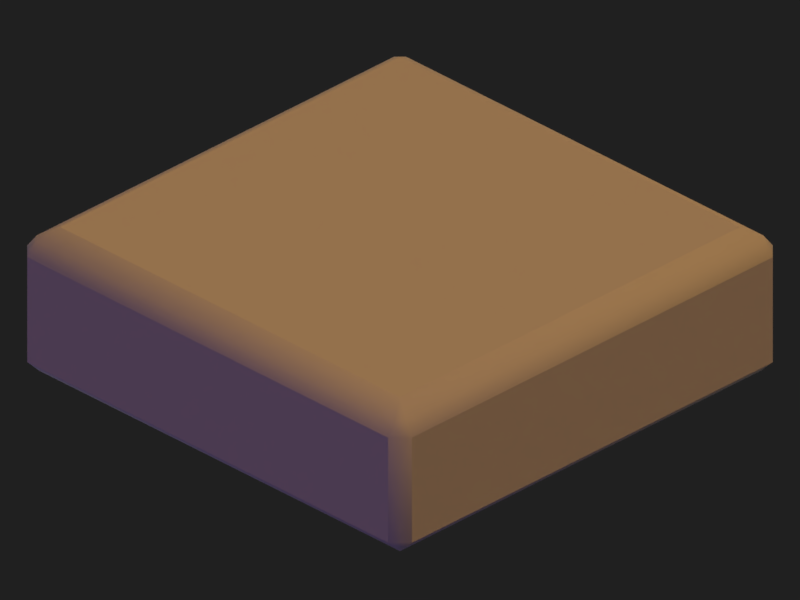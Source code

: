 # Source: grass_1x1.blend  (saved by Blender 2.77.0; exported with 4.5.12 LTS)
import bpy
from mathutils import Matrix  # noqa: F401  (used for matrix-valued properties, if any)

bpy.ops.wm.read_factory_settings(use_empty=True)
scene = bpy.context.scene
scene.name = 'Scene'

# ---- collections
col_collection_1 = bpy.data.collections.new('Collection 1'); scene.collection.children.link(col_collection_1)

# ---- materials (node trees are filled in below, after node groups)
mat_material_000 = bpy.data.materials.new('Material.000')
mat_material_000.alpha_threshold = 0.0
mat_material_000.use_transparent_shadow = False
mat_material_000.specular_color = (0.1424, 0.1424, 0.1424)
mat_material_000.roughness = 0.5
mat_material_000.specular_intensity = 0.0

# ---- material node trees

# ---- world
world_world = bpy.data.worlds.new('World'); scene.world = world_world
world_world.color = (0.01467, 0.01467, 0.01467)
world_world.use_sun_shadow = False
world_world.sun_shadow_jitter_overblur = 0.0
world_world.cycles.sampling_method = 'MANUAL'
world_world.light_settings.distance = 1.0

# ---- cameras
cam_camera_001 = bpy.data.cameras.new('Camera.001')
cam_camera_001.type = 'ORTHO'
cam_camera_001.clip_end = 100.0
cam_camera_001.lens = 35.0
cam_camera_001.sensor_width = 32.0
cam_camera_001.sensor_height = 18.0
cam_camera_001.ortho_scale = 1.42
cam_camera_001.dof.focus_distance = 0.0
cam_camera_001.dof.aperture_fstop = 128.0

# ---- lights
light_filllight = bpy.data.lights.new('FillLight', 'SUN')
light_filllight.color = (0.4428, 0.2307, 1.0)
light_filllight.transmission_factor = 0.0
light_filllight.angle = 1.571
light_filllight.energy = 0.25
light_filllight.shadow_buffer_clip_start = 0.5
light_filllight.shadow_soft_size = 1.0
light_filllight.shadow_cascade_max_distance = 1000.0
light_keylight = bpy.data.lights.new('KeyLight', 'SUN')
light_keylight.color = (0.814, 0.4313, 0.1524)
light_keylight.transmission_factor = 0.0
light_keylight.angle = 1.571
light_keylight.energy = 1.5
light_keylight.shadow_buffer_clip_start = 0.5
light_keylight.shadow_soft_size = 1.0
light_keylight.shadow_cascade_max_distance = 1000.0
light_rimlight = bpy.data.lights.new('RimLight', 'SUN')
light_rimlight.color = (0.7067, 0.7067, 0.7067)
light_rimlight.transmission_factor = 0.0
light_rimlight.angle = 1.571
light_rimlight.energy = 0.5
light_rimlight.shadow_buffer_clip_start = 0.5
light_rimlight.shadow_soft_size = 1.0
light_rimlight.shadow_cascade_max_distance = 1000.0

# ---- meshes
me_cube_001 = bpy.data.meshes.new('Cube.001')
me_cube_001.from_pydata([(-0.4645, -0.4953, -0.2705), (-0.4953, -0.4645, -0.2705), (-0.4645, -0.4645, -0.3012), (-0.4645, -0.4953, -0.05008), (-0.4375, -0.4375, 0.001022), (-0.4953, -0.4645, -0.05008), (-0.4645, 0.4953, -0.2705), (-0.4645, 0.4645, -0.3012), (-0.4953, 0.4645, -0.2705), (-0.4375, 0.4375, 0.001022), (-0.4645, 0.4953, -0.05008), (-0.4953, 0.4645, -0.05008), (0.4645, -0.4953, -0.2705), (0.4645, -0.4645, -0.3012), (0.4953, -0.4645, -0.2705), (0.4375, -0.4375, 0.001022), (0.4645, -0.4953, -0.05008), (0.4953, -0.4645, -0.05008), (0.4953, 0.4645, -0.2705), (0.4645, 0.4645, -0.3012), (0.4645, 0.4953, -0.2705), (0.4375, 0.4375, 0.001022), (0.4953, 0.4645, -0.05008), (0.4645, 0.4953, -0.05008), (-0.4645, -0.4799, -0.2859), (-0.4799, -0.4799, -0.2705), (-0.4799, -0.4645, -0.2859), (-0.4799, -0.4799, -0.05008), (-0.4599, -0.4752, -0.02275), (-0.4752, -0.4599, -0.02275), (-0.4799, 0.4799, -0.2705), (-0.4645, 0.4799, -0.2859), (-0.4799, 0.4645, -0.2859), (-0.4752, 0.4599, -0.02275), (-0.4599, 0.4752, -0.02275), (-0.4799, 0.4799, -0.05008), (0.4799, -0.4799, -0.2705), (0.4645, -0.4799, -0.2859), (0.4799, -0.4645, -0.2859), (0.4752, -0.4599, -0.02275), (0.4599, -0.4752, -0.02275), (0.4799, -0.4799, -0.05008), (0.4799, 0.4799, -0.2705), (0.4799, 0.4645, -0.2859), (0.4645, 0.4799, -0.2859), (0.4599, 0.4752, -0.02275), (0.4752, 0.4599, -0.02275), (0.4799, 0.4799, -0.05008), (-0.4645, -0.4953, -0.15), (-0.4953, -0.4645, -0.15), (-0.4375, 1.066e-11, 0.001022), (-0.4953, 1.094e-11, -0.05008), (-0.4645, 0.4953, -0.15), (-0.4953, 0.4645, -0.15), (-0.4645, 1.094e-11, -0.3012), (-0.4953, 1.094e-11, -0.2705), (-2.008e-10, 0.4375, 0.001022), (4.378e-11, 0.4953, -0.05008), (0.4953, 0.4645, -0.15), (0.4645, 0.4953, -0.15), (4.378e-11, 0.4645, -0.3012), (4.378e-11, 0.4953, -0.2705), (0.4375, 1.066e-11, 0.001022), (0.4953, 1.094e-11, -0.05008), (0.4645, -0.4953, -0.15), (0.4953, -0.4645, -0.15), (0.4645, 1.094e-11, -0.3012), (0.4953, 1.094e-11, -0.2705), (-2.008e-10, -0.4375, 0.001022), (4.378e-11, -0.4953, -0.05008), (4.378e-11, -0.4645, -0.3012), (4.378e-11, -0.4953, -0.2705), (-0.4953, 1.094e-11, -0.15), (4.378e-11, -0.4799, -0.2859), (-1.91e-10, -0.4752, -0.02275), (0.4799, 1.094e-11, -0.2859), (0.4799, -0.4799, -0.15), (0.4752, 2.312e-11, -0.02275), (4.378e-11, 0.4799, -0.2859), (0.4799, 0.4799, -0.15), (-1.91e-10, 0.4752, -0.02275), (-0.4799, 1.094e-11, -0.2859), (-0.4799, 0.4799, -0.15), (-0.4752, 2.312e-11, -0.02275), (-0.4799, -0.4799, -0.15), (4.378e-11, 0.4953, -0.15), (4.378e-11, -0.4953, -0.15), (4.334e-11, 1.087e-11, 0.001211), (0.4953, 1.094e-11, -0.15)], [], [(88, 65, 14, 67), (87, 56, 9, 50), (86, 48, 0, 71), (85, 59, 20, 61), (0, 25, 24), (3, 28, 27), (6, 31, 30), (9, 34, 33), (12, 37, 36), (15, 40, 39), (18, 43, 42), (21, 46, 45), (84, 27, 5, 49), (83, 33, 11, 51), (82, 30, 8, 53), (81, 26, 1, 55), (80, 45, 23, 57), (79, 42, 20, 59), (78, 31, 6, 61), (77, 39, 17, 63), (76, 36, 14, 65), (75, 43, 18, 67), (74, 28, 3, 69), (73, 37, 12, 71), (72, 53, 8, 55), (49, 72, 55, 1), (5, 51, 72, 49), (51, 11, 53, 72), (24, 73, 71, 0), (2, 70, 73, 24), (70, 13, 37, 73), (40, 74, 69, 16), (15, 68, 74, 40), (68, 4, 28, 74), (38, 75, 67, 14), (13, 66, 75, 38), (66, 19, 43, 75), (41, 76, 65, 17), (16, 64, 76, 41), (64, 12, 36, 76), (46, 77, 63, 22), (21, 62, 77, 46), (62, 15, 39, 77), (44, 78, 61, 20), (19, 60, 78, 44), (60, 7, 31, 78), (47, 79, 59, 23), (22, 58, 79, 47), (58, 18, 42, 79), (34, 80, 57, 10), (9, 56, 80, 34), (56, 21, 45, 80), (32, 81, 55, 8), (7, 54, 81, 32), (54, 2, 26, 81), (35, 82, 53, 11), (10, 52, 82, 35), (52, 6, 30, 82), (29, 83, 51, 5), (4, 50, 83, 29), (50, 9, 33, 83), (25, 84, 49, 1), (0, 48, 84, 25), (48, 3, 27, 84), (45, 47, 23), (45, 46, 47), (46, 22, 47), (42, 44, 20), (42, 43, 44), (43, 19, 44), (39, 41, 17), (39, 40, 41), (40, 16, 41), (36, 38, 14), (36, 37, 38), (37, 13, 38), (33, 35, 11), (33, 34, 35), (34, 10, 35), (30, 32, 8), (30, 31, 32), (31, 7, 32), (27, 29, 5), (27, 28, 29), (28, 4, 29), (24, 26, 2), (24, 25, 26), (25, 1, 26), (52, 85, 61, 6), (10, 57, 85, 52), (57, 23, 59, 85), (64, 86, 71, 12), (16, 69, 86, 64), (69, 3, 48, 86), (68, 87, 50, 4), (15, 62, 87, 68), (62, 21, 56, 87), (58, 88, 67, 18), (22, 63, 88, 58), (63, 17, 65, 88)])
me_cube_001.polygons.foreach_set('use_smooth', [0, 0, 0, 0, 1, 1, 1, 1, 1, 1, 1, 1, 1, 1, 1, 1, 1, 1, 1, 1, 1, 1, 1, 1, 0, 0, 0, 0, 1, 1, 1, 1, 1, 1, 1, 1, 1, 1, 1, 1, 1, 1, 1, 1, 1, 1, 1, 1, 1, 1, 1, 1, 1, 1, 1, 1, 1, 1, 1, 1, 1, 1, 1, 1, 1, 1, 1, 1, 1, 1, 1, 1, 1, 1, 1, 1, 1, 1, 1, 1, 1, 1, 1, 1, 1, 1, 1, 1, 0, 0, 0, 0, 0, 0, 0, 0, 0, 0, 0, 0])
_uv = me_cube_001.uv_layers.new(name='UVMap')
_uv.uv.foreach_set('vector', [0.5929, 0.8755, 0.7672, 0.8735, 0.7644, 0.9172, 0.5932, 0.9223, 0.5926, 0.6395, 0.4264, 0.6402, 0.4272, 0.4698, 0.5919, 0.4734, 0.8288, 0.6393, 0.8267, 0.4648, 0.8705, 0.4676, 0.8756, 0.6391, 0.3564, 0.6397, 0.3586, 0.8143, 0.3147, 0.8115, 0.3097, 0.64, 0.8705, 0.4676, 0.8723, 0.4599, 0.8782, 0.466, 0.7916, 0.4679, 0.7797, 0.468, 0.7898, 0.4604, 0.4047, 0.3584, 0.4109, 0.3515, 0.4132, 0.36, 0.4272, 0.4698, 0.4138, 0.4557, 0.4213, 0.4524, 0.7806, 0.9206, 0.7744, 0.9275, 0.7721, 0.919, 0.758, 0.8093, 0.7715, 0.8233, 0.7639, 0.8266, 0.3114, 0.8277, 0.3045, 0.8215, 0.313, 0.8192, 0.4229, 0.8051, 0.4089, 0.8186, 0.4055, 0.811, 0.8266, 0.4564, 0.7898, 0.4604, 0.7879, 0.4523, 0.8264, 0.448, 0.5922, 0.4564, 0.4213, 0.4524, 0.4212, 0.4405, 0.5924, 0.4433, 0.4097, 0.4056, 0.4132, 0.36, 0.4209, 0.3618, 0.4181, 0.4055, 0.592, 0.3481, 0.7734, 0.3483, 0.7734, 0.3568, 0.5921, 0.3568, 0.4094, 0.6399, 0.4055, 0.811, 0.3936, 0.8111, 0.3962, 0.6397, 0.3587, 0.8226, 0.313, 0.8192, 0.3147, 0.8115, 0.3586, 0.8143, 0.301, 0.6401, 0.3015, 0.4585, 0.31, 0.4585, 0.3097, 0.64, 0.5931, 0.8226, 0.7639, 0.8266, 0.764, 0.8385, 0.5929, 0.8358, 0.7755, 0.8734, 0.7721, 0.919, 0.7644, 0.9172, 0.7672, 0.8735, 0.5933, 0.9309, 0.4119, 0.9307, 0.4119, 0.9222, 0.5932, 0.9223, 0.7759, 0.6391, 0.7797, 0.468, 0.7916, 0.4679, 0.789, 0.6393, 0.8843, 0.6389, 0.8838, 0.8205, 0.8753, 0.8205, 0.8756, 0.6391, 0.5924, 0.4035, 0.4181, 0.4055, 0.4209, 0.3618, 0.5921, 0.3568, 0.7732, 0.4041, 0.5924, 0.4035, 0.5921, 0.3568, 0.7734, 0.3568, 0.7729, 0.4433, 0.5924, 0.4433, 0.5924, 0.4035, 0.7732, 0.4041, 0.5924, 0.4433, 0.4212, 0.4405, 0.4181, 0.4055, 0.5924, 0.4035, 0.8782, 0.466, 0.8843, 0.6389, 0.8756, 0.6391, 0.8705, 0.4676, 0.8866, 0.4647, 0.8926, 0.6388, 0.8843, 0.6389, 0.8782, 0.466, 0.8926, 0.6388, 0.8923, 0.8206, 0.8838, 0.8205, 0.8843, 0.6389, 0.7754, 0.8181, 0.7759, 0.6391, 0.789, 0.6393, 0.7887, 0.8198, 0.758, 0.8093, 0.7589, 0.6389, 0.7759, 0.6391, 0.7754, 0.8181, 0.7589, 0.6389, 0.7623, 0.474, 0.7797, 0.468, 0.7759, 0.6391, 0.766, 0.9249, 0.5933, 0.9309, 0.5932, 0.9223, 0.7644, 0.9172, 0.7673, 0.9333, 0.5934, 0.9392, 0.5933, 0.9309, 0.766, 0.9249, 0.5934, 0.9392, 0.4119, 0.9392, 0.4119, 0.9307, 0.5933, 0.9309, 0.7715, 0.8366, 0.7755, 0.8734, 0.7672, 0.8735, 0.764, 0.8385, 0.7797, 0.8347, 0.7839, 0.8732, 0.7755, 0.8734, 0.7715, 0.8366, 0.7839, 0.8732, 0.7806, 0.9206, 0.7721, 0.919, 0.7755, 0.8734, 0.4142, 0.8225, 0.5931, 0.8226, 0.5929, 0.8358, 0.4124, 0.8357, 0.4229, 0.8051, 0.5934, 0.8056, 0.5931, 0.8226, 0.4142, 0.8225, 0.5934, 0.8056, 0.758, 0.8093, 0.7639, 0.8266, 0.5931, 0.8226, 0.307, 0.8131, 0.301, 0.6401, 0.3097, 0.64, 0.3147, 0.8115, 0.2986, 0.8144, 0.2927, 0.6402, 0.301, 0.6401, 0.307, 0.8131, 0.2927, 0.6402, 0.293, 0.4585, 0.3015, 0.4585, 0.301, 0.6401, 0.3955, 0.8186, 0.3587, 0.8226, 0.3586, 0.8143, 0.3936, 0.8111, 0.3974, 0.8268, 0.3589, 0.831, 0.3587, 0.8226, 0.3955, 0.8186, 0.3589, 0.831, 0.3114, 0.8277, 0.313, 0.8192, 0.3587, 0.8226, 0.4098, 0.461, 0.4094, 0.6399, 0.3962, 0.6397, 0.3966, 0.4592, 0.4272, 0.4698, 0.4264, 0.6402, 0.4094, 0.6399, 0.4098, 0.461, 0.4264, 0.6402, 0.4229, 0.8051, 0.4055, 0.811, 0.4094, 0.6399, 0.4193, 0.3541, 0.592, 0.3481, 0.5921, 0.3568, 0.4209, 0.3618, 0.418, 0.3457, 0.5919, 0.3398, 0.592, 0.3481, 0.4193, 0.3541, 0.5919, 0.3398, 0.7734, 0.3398, 0.7734, 0.3483, 0.592, 0.3481, 0.4137, 0.4424, 0.4097, 0.4056, 0.4181, 0.4055, 0.4212, 0.4405, 0.4056, 0.4443, 0.4014, 0.4058, 0.4097, 0.4056, 0.4137, 0.4424, 0.4014, 0.4058, 0.4047, 0.3584, 0.4132, 0.36, 0.4097, 0.4056, 0.7711, 0.4566, 0.5922, 0.4564, 0.5924, 0.4433, 0.7729, 0.4433, 0.7623, 0.474, 0.5919, 0.4734, 0.5922, 0.4564, 0.7711, 0.4566, 0.5919, 0.4734, 0.4272, 0.4698, 0.4213, 0.4524, 0.5922, 0.4564, 0.8723, 0.4599, 0.8266, 0.4564, 0.8264, 0.448, 0.8739, 0.4513, 0.8705, 0.4676, 0.8267, 0.4648, 0.8266, 0.4564, 0.8723, 0.4599, 0.8267, 0.4648, 0.7916, 0.4679, 0.7898, 0.4604, 0.8266, 0.4564, 0.4055, 0.811, 0.3955, 0.8186, 0.3936, 0.8111, 0.4055, 0.811, 0.4089, 0.8186, 0.3955, 0.8186, 0.4089, 0.8186, 0.3974, 0.8268, 0.3955, 0.8186, 0.313, 0.8192, 0.307, 0.8131, 0.3147, 0.8115, 0.313, 0.8192, 0.3045, 0.8215, 0.307, 0.8131, 0.3045, 0.8215, 0.2986, 0.8144, 0.307, 0.8131, 0.7639, 0.8266, 0.7715, 0.8366, 0.764, 0.8385, 0.7639, 0.8266, 0.7715, 0.8233, 0.7715, 0.8366, 0.7715, 0.8233, 0.7797, 0.8347, 0.7715, 0.8366, 0.7721, 0.919, 0.766, 0.9249, 0.7644, 0.9172, 0.7721, 0.919, 0.7744, 0.9275, 0.766, 0.9249, 0.7744, 0.9275, 0.7673, 0.9333, 0.766, 0.9249, 0.4213, 0.4524, 0.4137, 0.4424, 0.4212, 0.4405, 0.4213, 0.4524, 0.4138, 0.4557, 0.4137, 0.4424, 0.4138, 0.4557, 0.4056, 0.4443, 0.4137, 0.4424, 0.4132, 0.36, 0.4193, 0.3541, 0.4209, 0.3618, 0.4132, 0.36, 0.4109, 0.3515, 0.4193, 0.3541, 0.4109, 0.3515, 0.418, 0.3457, 0.4193, 0.3541, 0.7898, 0.4604, 0.7764, 0.4605, 0.7879, 0.4523, 0.7898, 0.4604, 0.7797, 0.468, 0.7764, 0.4605, 0.7797, 0.468, 0.7623, 0.474, 0.7764, 0.4605, 0.8782, 0.466, 0.8808, 0.4576, 0.8866, 0.4647, 0.8782, 0.466, 0.8723, 0.4599, 0.8808, 0.4576, 0.8723, 0.4599, 0.8739, 0.4513, 0.8808, 0.4576, 0.3574, 0.4588, 0.3564, 0.6397, 0.3097, 0.64, 0.31, 0.4585, 0.3966, 0.4592, 0.3962, 0.6397, 0.3564, 0.6397, 0.3574, 0.4588, 0.3962, 0.6397, 0.3936, 0.8111, 0.3586, 0.8143, 0.3564, 0.6397, 0.8279, 0.8202, 0.8288, 0.6393, 0.8756, 0.6391, 0.8753, 0.8205, 0.7887, 0.8198, 0.789, 0.6393, 0.8288, 0.6393, 0.8279, 0.8202, 0.789, 0.6393, 0.7916, 0.4679, 0.8267, 0.4648, 0.8288, 0.6393, 0.7589, 0.6389, 0.5926, 0.6395, 0.5919, 0.4734, 0.7623, 0.474, 0.758, 0.8093, 0.5934, 0.8056, 0.5926, 0.6395, 0.7589, 0.6389, 0.5934, 0.8056, 0.4229, 0.8051, 0.4264, 0.6402, 0.5926, 0.6395, 0.4121, 0.8749, 0.5929, 0.8755, 0.5932, 0.9223, 0.4119, 0.9222, 0.4124, 0.8357, 0.5929, 0.8358, 0.5929, 0.8755, 0.4121, 0.8749, 0.5929, 0.8358, 0.764, 0.8385, 0.7672, 0.8735, 0.5929, 0.8755])
me_cube_001.materials.append(mat_material_000)
me_cube_001.use_remesh_preserve_volume = False
me_cube_001.use_remesh_preserve_attributes = False
me_cube_001.use_mirror_vertex_groups = False
me_cube_001.update()

# ---- objects
ob_cube_001 = bpy.data.objects.new('Cube.001', me_cube_001)
ob_filllight = bpy.data.objects.new('FillLight', light_filllight)
ob_keylight = bpy.data.objects.new('KeyLight', light_keylight)
ob_rimlight = bpy.data.objects.new('RimLight', light_rimlight)
ob_camera = bpy.data.objects.new('Camera', cam_camera_001)

# ---- transforms, parenting, visibility, modifiers, constraints
ob_cube_001.location = (0.0, 0.0, 0.0)
ob_cube_001.scale = (0.9749, 0.9749, 0.9749)
ob_cube_001.lineart.crease_threshold = 0.0
ob_filllight.location = (6.74, 7.638, 11.54)
ob_filllight.rotation_euler = (1.797, 0.3972, -0.04007)
ob_filllight.lineart.crease_threshold = 0.0
ob_keylight.location = (8.199, 7.907, 11.54)
ob_keylight.rotation_euler = (0.01345, 0.4495, 0.5187)
ob_keylight.lineart.crease_threshold = 0.0
ob_rimlight.location = (7.742, 6.406, 12.03)
ob_rimlight.rotation_euler = (-2.028, -0.2654, 1.096)
ob_rimlight.lineart.crease_threshold = 0.0
ob_camera.location = (10.0, -10.0, 8.02)
ob_camera.rotation_euler = (1.047, 0.0, 0.7854)
ob_camera.lock_rotations_4d = False
ob_camera.empty_display_type = 'ARROWS'
ob_camera.color = (0.0, 0.0, 0.0, 0.0)
ob_camera.display_type = 'WIRE'
ob_camera.lineart.crease_threshold = 0.0

# ---- collection membership
col_collection_1.objects.link(ob_cube_001)
col_collection_1.objects.link(ob_filllight)
col_collection_1.objects.link(ob_keylight)
col_collection_1.objects.link(ob_rimlight)
col_collection_1.objects.link(ob_camera)

# ---- scene / render settings (as saved in the file)
scene.camera = ob_camera
scene.frame_start = 1; scene.frame_end = 250; scene.frame_set(1)
scene.render.engine = 'BLENDER_EEVEE_NEXT'
scene.render.resolution_x = 256
scene.render.resolution_y = 192
scene.render.resolution_percentage = 50
scene.render.dither_intensity = 0.0
scene.render.film_transparent = True
scene.cycles.use_denoising = False
scene.cycles.samples = 128
scene.cycles.sampling_pattern = 'TABULATED_SOBOL'
scene.cycles.light_sampling_threshold = 0.0
scene.cycles.use_adaptive_sampling = False
scene.cycles.use_light_tree = False
scene.cycles.blur_glossy = 0.0
scene.cycles.sample_clamp_indirect = 0.0
scene.view_settings.view_transform = 'Standard'
bpy.context.view_layer.update()
